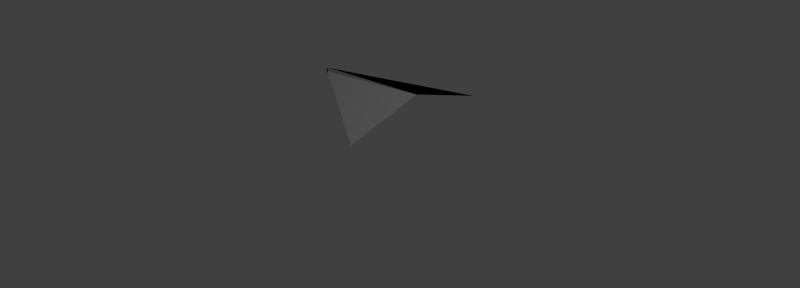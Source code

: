 # Source: tip.blend  (saved by Blender 2.69.0; exported with 4.5.12 LTS)
import bpy
from mathutils import Matrix  # noqa: F401  (used for matrix-valued properties, if any)

bpy.ops.wm.read_factory_settings(use_empty=True)
scene = bpy.context.scene
scene.name = 'Scene'

# ---- collections
col_collection_1 = bpy.data.collections.new('Collection 1'); scene.collection.children.link(col_collection_1)

# ---- materials (node trees are filled in below, after node groups)
mat_material_001 = bpy.data.materials.new('Material.001')
mat_material_001.alpha_threshold = 0.0
mat_material_001.diffuse_color = (0.0, 0.0, 0.0, 1.0)
mat_material_001.roughness = 0.5
mat_material_001.line_color = (0.0, 0.0, 0.0, 1.0)
mat_material_002 = bpy.data.materials.new('Material.002')
mat_material_002.alpha_threshold = 0.0
mat_material_002.roughness = 0.5
mat_material_002.line_color = (0.0, 0.0, 0.0, 1.0)
mat_material_003 = bpy.data.materials.new('Material.003')
mat_material_003.alpha_threshold = 0.0
mat_material_003.diffuse_color = (0.0, 0.009548, 0.02539, 1.0)
mat_material_003.roughness = 0.5
mat_material_003.line_color = (0.0, 0.0, 0.0, 1.0)

# ---- material node trees
mat_material_001.use_nodes = True; mat_material_001.node_tree.nodes.clear()
_N = mat_material_001.node_tree.nodes; _L = mat_material_001.node_tree.links
n0 = _N.new('ShaderNodeOutputMaterial'); n0.name = 'Material Output'; n0.location = (300, 300)
n1 = _N.new('ShaderNodeBsdfDiffuse'); n1.name = 'Diffuse BSDF'; n1.location = (10, 300)
n1.inputs[0].default_value = (0.0, 0.0, 0.0, 1.0)
_L.new(n1.outputs[0], n0.inputs[0])
n0.is_active_output = True
mat_material_002.use_nodes = True; mat_material_002.node_tree.nodes.clear()
_N = mat_material_002.node_tree.nodes; _L = mat_material_002.node_tree.links
n0 = _N.new('ShaderNodeOutputMaterial'); n0.name = 'Material Output'; n0.location = (300, 300)
n1 = _N.new('ShaderNodeBsdfDiffuse'); n1.name = 'Diffuse BSDF'; n1.location = (10, 300)
_L.new(n1.outputs[0], n0.inputs[0])
n0.is_active_output = True
mat_material_003.use_nodes = True; mat_material_003.node_tree.nodes.clear()
_N = mat_material_003.node_tree.nodes; _L = mat_material_003.node_tree.links
n0 = _N.new('ShaderNodeOutputMaterial'); n0.name = 'Material Output'; n0.location = (300, 300)
n1 = _N.new('ShaderNodeBsdfDiffuse'); n1.name = 'Diffuse BSDF'; n1.location = (10, 300)
_L.new(n1.outputs[0], n0.inputs[0])
n0.is_active_output = True

# ---- world
world_world = bpy.data.worlds.new('World'); scene.world = world_world
world_world.color = (0.05088, 0.05088, 0.05088)
world_world.use_sun_shadow = False
world_world.sun_shadow_jitter_overblur = 0.0
world_world.cycles.sampling_method = 'MANUAL'
world_world.cycles.sample_map_resolution = 256

# ---- cameras
cam_camera = bpy.data.cameras.new('Camera')
cam_camera.clip_end = 100.0
cam_camera.lens = 35.0
cam_camera.sensor_width = 32.0
cam_camera.sensor_height = 18.0
cam_camera.ortho_scale = 7.314
cam_camera.dof.focus_distance = 0.0

# ---- lights
light_lamp = bpy.data.lights.new('Lamp', 'POINT')
light_lamp.transmission_factor = 0.0
light_lamp.cutoff_distance = 30.0
light_lamp.energy = 100.0
light_lamp.shadow_buffer_clip_start = 1.001
light_lamp.shadow_soft_size = 0.1
light_lamp.shadow_maximum_resolution = 0.006
light_lamp.use_absolute_resolution = True
light_lamp.cycles.use_multiple_importance_sampling = False

# ---- meshes
me_plane = bpy.data.meshes.new('Plane')
me_plane.from_pydata([(0.5979, -1.0, 0.0), (-1.0, -0.03014, 0.1769), (0.6241, 1.0, 0.0), (-1.0, -0.04343, 0.1521), (-1.0, -0.03679, 0.2167), (0.611, 0.0, 0.3171)], [], [(4, 5, 2, 3), (1, 0, 5, 4)])
me_plane.polygons.foreach_set('material_index', [0, 1])
me_plane.materials.append(mat_material_001)
me_plane.materials.append(mat_material_002)
me_plane.materials.append(mat_material_003)
me_plane.use_remesh_preserve_volume = False
me_plane.use_remesh_preserve_attributes = False
me_plane.use_mirror_vertex_groups = False
me_plane.update()

# ---- objects
ob_plane = bpy.data.objects.new('Plane', me_plane)
ob_lamp = bpy.data.objects.new('Lamp', light_lamp)
ob_camera = bpy.data.objects.new('Camera', cam_camera)

# ---- transforms, parenting, visibility, modifiers, constraints
ob_plane.location = (0.1488, 0.02785, 1.002)
ob_plane.lineart.crease_threshold = 0.0
ob_lamp.location = (4.076, 1.005, 5.904)
ob_lamp.rotation_euler = (0.6503, 0.05522, 1.866)
ob_lamp.lock_rotations_4d = False
ob_lamp.empty_display_type = 'ARROWS'
ob_lamp.color = (0.0, 0.0, 0.0, 0.0)
ob_lamp.lineart.crease_threshold = 0.0
ob_camera.location = (7.481, -6.508, 5.344)
ob_camera.rotation_euler = (1.109, 0.01082, 0.8149)
ob_camera.lock_rotations_4d = False
ob_camera.empty_display_type = 'ARROWS'
ob_camera.color = (0.0, 0.0, 0.0, 0.0)
ob_camera.display_type = 'WIRE'
ob_camera.lineart.crease_threshold = 0.0

# ---- collection membership
col_collection_1.objects.link(ob_plane)
col_collection_1.objects.link(ob_lamp)
col_collection_1.objects.link(ob_camera)

# ---- scene / render settings (as saved in the file)
scene.camera = ob_camera
scene.frame_start = 1; scene.frame_end = 250; scene.frame_set(1)
scene.render.engine = 'CYCLES'
scene.render.image_settings.compression = 90
scene.render.resolution_x = 3000
scene.render.resolution_percentage = 50
scene.render.dither_intensity = 0.0
scene.cycles.use_denoising = False
scene.cycles.samples = 10
scene.cycles.sampling_pattern = 'TABULATED_SOBOL'
scene.cycles.light_sampling_threshold = 0.0
scene.cycles.use_adaptive_sampling = False
scene.cycles.use_light_tree = False
scene.cycles.blur_glossy = 0.0
scene.cycles.volume_bounces = 1
scene.cycles.pixel_filter_type = 'GAUSSIAN'
scene.cycles.sample_clamp_indirect = 0.0
scene.view_settings.view_transform = 'Standard'
bpy.context.view_layer.update()
